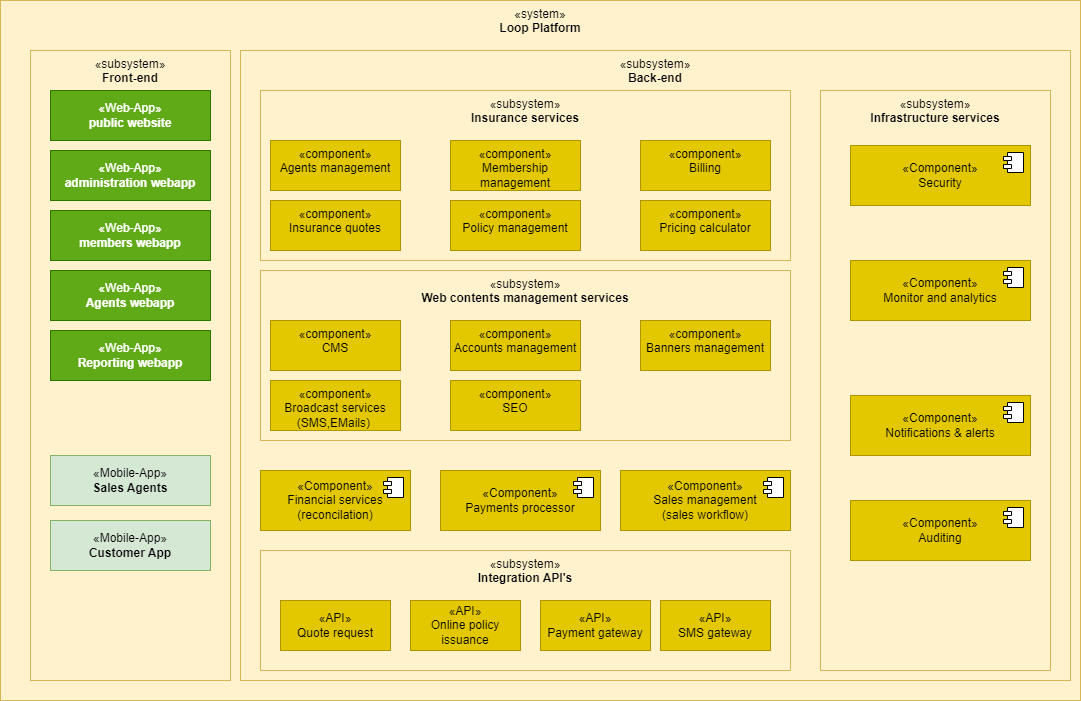

The diagram above was exported from draw.io. Its source (the exported page's mxGraphModel, read from the mxfile embedded in the PNG):
<mxGraphModel dx="1500" dy="763" grid="1" gridSize="10" guides="1" tooltips="1" connect="1" arrows="1" fold="1" page="1" pageScale="1" pageWidth="850" pageHeight="1100" math="0" shadow="0">
  <root>
    <mxCell id="0" />
    <mxCell id="1" parent="0" />
    <mxCell id="r9JVdMR7PcRtkvfYZPxl-1" value="«system»&lt;br&gt;&lt;b&gt;Loop Platform&lt;/b&gt;" style="html=1;whiteSpace=wrap;verticalAlign=top;fillColor=#fff2cc;strokeColor=#d6b656;" vertex="1" parent="1">
      <mxGeometry y="70" width="1080" height="700" as="geometry" />
    </mxCell>
    <mxCell id="r9JVdMR7PcRtkvfYZPxl-4" value="«subsystem»&lt;br&gt;&lt;b&gt;Front-end&lt;br&gt;&lt;/b&gt;" style="html=1;whiteSpace=wrap;verticalAlign=top;fillColor=#fff2cc;strokeColor=#d6b656;" vertex="1" parent="1">
      <mxGeometry x="30" y="120" width="200" height="630" as="geometry" />
    </mxCell>
    <mxCell id="r9JVdMR7PcRtkvfYZPxl-5" value="«Web-App»&lt;br&gt;&lt;b&gt;public website&lt;/b&gt;" style="html=1;whiteSpace=wrap;fillColor=#60a917;strokeColor=#2D7600;fontColor=#ffffff;" vertex="1" parent="1">
      <mxGeometry x="50" y="160" width="160" height="50" as="geometry" />
    </mxCell>
    <mxCell id="r9JVdMR7PcRtkvfYZPxl-6" value="«Web-App»&lt;br&gt;&lt;b&gt;administration webapp&lt;/b&gt;" style="html=1;whiteSpace=wrap;fillColor=#60a917;strokeColor=#2D7600;fontColor=#ffffff;" vertex="1" parent="1">
      <mxGeometry x="50" y="220" width="160" height="50" as="geometry" />
    </mxCell>
    <mxCell id="r9JVdMR7PcRtkvfYZPxl-7" value="«Web-App»&lt;br&gt;&lt;b&gt;members webapp&lt;/b&gt;" style="html=1;whiteSpace=wrap;fillColor=#60a917;strokeColor=#2D7600;fontColor=#ffffff;" vertex="1" parent="1">
      <mxGeometry x="50" y="280" width="160" height="50" as="geometry" />
    </mxCell>
    <mxCell id="r9JVdMR7PcRtkvfYZPxl-8" value="«Web-App»&lt;br&gt;&lt;b&gt;Agents webapp&lt;/b&gt;" style="html=1;whiteSpace=wrap;fillColor=#60a917;strokeColor=#2D7600;fontColor=#ffffff;" vertex="1" parent="1">
      <mxGeometry x="50" y="340" width="160" height="50" as="geometry" />
    </mxCell>
    <mxCell id="r9JVdMR7PcRtkvfYZPxl-9" value="«Web-App»&lt;br&gt;&lt;b&gt;Reporting webapp&lt;/b&gt;" style="html=1;whiteSpace=wrap;fillColor=#60a917;strokeColor=#2D7600;fontColor=#ffffff;" vertex="1" parent="1">
      <mxGeometry x="50" y="400" width="160" height="50" as="geometry" />
    </mxCell>
    <mxCell id="r9JVdMR7PcRtkvfYZPxl-10" value="«Mobile-App»&lt;br&gt;&lt;b&gt;Sales Agents&lt;/b&gt;" style="html=1;whiteSpace=wrap;fillColor=#d5e8d4;strokeColor=#82b366;" vertex="1" parent="1">
      <mxGeometry x="50" y="525" width="160" height="50" as="geometry" />
    </mxCell>
    <mxCell id="r9JVdMR7PcRtkvfYZPxl-11" value="«Mobile-App»&lt;br&gt;&lt;b&gt;Customer App&lt;/b&gt;" style="html=1;whiteSpace=wrap;fillColor=#d5e8d4;strokeColor=#82b366;" vertex="1" parent="1">
      <mxGeometry x="50" y="590" width="160" height="50" as="geometry" />
    </mxCell>
    <mxCell id="r9JVdMR7PcRtkvfYZPxl-12" value="«subsystem»&lt;br&gt;&lt;b&gt;Back-end&lt;/b&gt;" style="html=1;whiteSpace=wrap;verticalAlign=top;fillColor=#fff2cc;strokeColor=#d6b656;" vertex="1" parent="1">
      <mxGeometry x="240" y="120" width="830" height="630" as="geometry" />
    </mxCell>
    <mxCell id="r9JVdMR7PcRtkvfYZPxl-13" value="«subsystem»&lt;br&gt;&lt;b&gt;Insurance services&lt;/b&gt;" style="html=1;whiteSpace=wrap;verticalAlign=top;fillColor=#fff2cc;strokeColor=#d6b656;" vertex="1" parent="1">
      <mxGeometry x="260" y="160" width="530" height="170" as="geometry" />
    </mxCell>
    <mxCell id="r9JVdMR7PcRtkvfYZPxl-14" value="«component»&lt;br&gt;Agents management" style="html=1;whiteSpace=wrap;verticalAlign=top;fillColor=#e3c800;fontColor=#000000;strokeColor=#B09500;" vertex="1" parent="1">
      <mxGeometry x="270" y="210" width="130" height="50" as="geometry" />
    </mxCell>
    <mxCell id="r9JVdMR7PcRtkvfYZPxl-15" value="«component»&lt;br&gt;Pricing calculator" style="html=1;whiteSpace=wrap;verticalAlign=top;fillColor=#e3c800;fontColor=#000000;strokeColor=#B09500;" vertex="1" parent="1">
      <mxGeometry x="640" y="270" width="130" height="50" as="geometry" />
    </mxCell>
    <mxCell id="r9JVdMR7PcRtkvfYZPxl-16" value="«component»&lt;br&gt;Policy management" style="html=1;whiteSpace=wrap;verticalAlign=top;fillColor=#e3c800;fontColor=#000000;strokeColor=#B09500;" vertex="1" parent="1">
      <mxGeometry x="450" y="270" width="130" height="50" as="geometry" />
    </mxCell>
    <mxCell id="r9JVdMR7PcRtkvfYZPxl-17" value="«component»&lt;br&gt;Insurance quotes" style="html=1;whiteSpace=wrap;verticalAlign=top;fillColor=#e3c800;fontColor=#000000;strokeColor=#B09500;" vertex="1" parent="1">
      <mxGeometry x="270" y="270" width="130" height="50" as="geometry" />
    </mxCell>
    <mxCell id="r9JVdMR7PcRtkvfYZPxl-18" value="«component»&lt;br&gt;Membership management" style="html=1;whiteSpace=wrap;verticalAlign=top;fillColor=#e3c800;fontColor=#000000;strokeColor=#B09500;" vertex="1" parent="1">
      <mxGeometry x="450" y="210" width="130" height="50" as="geometry" />
    </mxCell>
    <mxCell id="r9JVdMR7PcRtkvfYZPxl-19" value="«component»&lt;br&gt;Billing" style="html=1;whiteSpace=wrap;verticalAlign=top;fillColor=#e3c800;fontColor=#000000;strokeColor=#B09500;" vertex="1" parent="1">
      <mxGeometry x="640" y="210" width="130" height="50" as="geometry" />
    </mxCell>
    <mxCell id="r9JVdMR7PcRtkvfYZPxl-22" value="«subsystem»&lt;br&gt;&lt;b&gt;Web contents management services&lt;/b&gt;" style="html=1;whiteSpace=wrap;verticalAlign=top;fillColor=#fff2cc;strokeColor=#d6b656;" vertex="1" parent="1">
      <mxGeometry x="260" y="340" width="530" height="170" as="geometry" />
    </mxCell>
    <mxCell id="r9JVdMR7PcRtkvfYZPxl-23" value="«component»&lt;br&gt;Broadcast services&lt;br&gt;(SMS,EMails)&amp;nbsp;" style="html=1;whiteSpace=wrap;verticalAlign=top;fillColor=#e3c800;fontColor=#000000;strokeColor=#B09500;" vertex="1" parent="1">
      <mxGeometry x="270" y="450" width="130" height="50" as="geometry" />
    </mxCell>
    <mxCell id="r9JVdMR7PcRtkvfYZPxl-24" value="«component»&lt;br&gt;CMS" style="html=1;whiteSpace=wrap;verticalAlign=top;fillColor=#e3c800;fontColor=#000000;strokeColor=#B09500;" vertex="1" parent="1">
      <mxGeometry x="270" y="390" width="130" height="50" as="geometry" />
    </mxCell>
    <mxCell id="r9JVdMR7PcRtkvfYZPxl-25" value="«component»&lt;br&gt;SEO" style="html=1;whiteSpace=wrap;verticalAlign=top;fillColor=#e3c800;fontColor=#000000;strokeColor=#B09500;" vertex="1" parent="1">
      <mxGeometry x="450" y="450" width="130" height="50" as="geometry" />
    </mxCell>
    <mxCell id="r9JVdMR7PcRtkvfYZPxl-26" value="«component»&lt;br&gt;Accounts management" style="html=1;whiteSpace=wrap;verticalAlign=top;fillColor=#e3c800;fontColor=#000000;strokeColor=#B09500;" vertex="1" parent="1">
      <mxGeometry x="450" y="390" width="130" height="50" as="geometry" />
    </mxCell>
    <mxCell id="r9JVdMR7PcRtkvfYZPxl-28" value="«component»&lt;br&gt;Banners management" style="html=1;whiteSpace=wrap;verticalAlign=top;fillColor=#e3c800;fontColor=#000000;strokeColor=#B09500;" vertex="1" parent="1">
      <mxGeometry x="640" y="390" width="130" height="50" as="geometry" />
    </mxCell>
    <mxCell id="r9JVdMR7PcRtkvfYZPxl-30" value="«subsystem»&lt;br&gt;&lt;b&gt;Infrastructure services&lt;/b&gt;" style="html=1;whiteSpace=wrap;verticalAlign=top;fillColor=#fff2cc;strokeColor=#d6b656;" vertex="1" parent="1">
      <mxGeometry x="820" y="160" width="230" height="580" as="geometry" />
    </mxCell>
    <mxCell id="r9JVdMR7PcRtkvfYZPxl-31" value="«Component»&lt;br&gt;Security" style="html=1;dropTarget=0;whiteSpace=wrap;fillColor=#e3c800;fontColor=#000000;strokeColor=#B09500;" vertex="1" parent="1">
      <mxGeometry x="850" y="215" width="180" height="60" as="geometry" />
    </mxCell>
    <mxCell id="r9JVdMR7PcRtkvfYZPxl-32" value="" style="shape=module;jettyWidth=8;jettyHeight=4;" vertex="1" parent="r9JVdMR7PcRtkvfYZPxl-31">
      <mxGeometry x="1" width="20" height="20" relative="1" as="geometry">
        <mxPoint x="-27" y="7" as="offset" />
      </mxGeometry>
    </mxCell>
    <mxCell id="r9JVdMR7PcRtkvfYZPxl-33" value="«Component»&lt;br&gt;Monitor and analytics" style="html=1;dropTarget=0;whiteSpace=wrap;fillColor=#e3c800;fontColor=#000000;strokeColor=#B09500;" vertex="1" parent="1">
      <mxGeometry x="850" y="330" width="180" height="60" as="geometry" />
    </mxCell>
    <mxCell id="r9JVdMR7PcRtkvfYZPxl-34" value="" style="shape=module;jettyWidth=8;jettyHeight=4;" vertex="1" parent="r9JVdMR7PcRtkvfYZPxl-33">
      <mxGeometry x="1" width="20" height="20" relative="1" as="geometry">
        <mxPoint x="-27" y="7" as="offset" />
      </mxGeometry>
    </mxCell>
    <mxCell id="r9JVdMR7PcRtkvfYZPxl-35" value="«Component»&lt;br&gt;Notifications &amp;amp; alerts" style="html=1;dropTarget=0;whiteSpace=wrap;fillColor=#e3c800;fontColor=#000000;strokeColor=#B09500;" vertex="1" parent="1">
      <mxGeometry x="850" y="465" width="180" height="60" as="geometry" />
    </mxCell>
    <mxCell id="r9JVdMR7PcRtkvfYZPxl-36" value="" style="shape=module;jettyWidth=8;jettyHeight=4;" vertex="1" parent="r9JVdMR7PcRtkvfYZPxl-35">
      <mxGeometry x="1" width="20" height="20" relative="1" as="geometry">
        <mxPoint x="-27" y="7" as="offset" />
      </mxGeometry>
    </mxCell>
    <mxCell id="r9JVdMR7PcRtkvfYZPxl-37" value="«Component»&lt;br&gt;Auditing" style="html=1;dropTarget=0;whiteSpace=wrap;fillColor=#e3c800;fontColor=#000000;strokeColor=#B09500;" vertex="1" parent="1">
      <mxGeometry x="850" y="570" width="180" height="60" as="geometry" />
    </mxCell>
    <mxCell id="r9JVdMR7PcRtkvfYZPxl-38" value="" style="shape=module;jettyWidth=8;jettyHeight=4;" vertex="1" parent="r9JVdMR7PcRtkvfYZPxl-37">
      <mxGeometry x="1" width="20" height="20" relative="1" as="geometry">
        <mxPoint x="-27" y="7" as="offset" />
      </mxGeometry>
    </mxCell>
    <mxCell id="r9JVdMR7PcRtkvfYZPxl-47" value="«Component»&lt;br&gt;Sales management&lt;br&gt;(sales workflow)" style="html=1;dropTarget=0;whiteSpace=wrap;fillColor=#e3c800;fontColor=#000000;strokeColor=#B09500;" vertex="1" parent="1">
      <mxGeometry x="620" y="540" width="170" height="60" as="geometry" />
    </mxCell>
    <mxCell id="r9JVdMR7PcRtkvfYZPxl-48" value="" style="shape=module;jettyWidth=8;jettyHeight=4;" vertex="1" parent="r9JVdMR7PcRtkvfYZPxl-47">
      <mxGeometry x="1" width="20" height="20" relative="1" as="geometry">
        <mxPoint x="-27" y="7" as="offset" />
      </mxGeometry>
    </mxCell>
    <mxCell id="r9JVdMR7PcRtkvfYZPxl-49" value="«Component»&lt;br&gt;Payments processor" style="html=1;dropTarget=0;whiteSpace=wrap;fillColor=#e3c800;fontColor=#000000;strokeColor=#B09500;" vertex="1" parent="1">
      <mxGeometry x="440" y="540" width="160" height="60" as="geometry" />
    </mxCell>
    <mxCell id="r9JVdMR7PcRtkvfYZPxl-50" value="" style="shape=module;jettyWidth=8;jettyHeight=4;" vertex="1" parent="r9JVdMR7PcRtkvfYZPxl-49">
      <mxGeometry x="1" width="20" height="20" relative="1" as="geometry">
        <mxPoint x="-27" y="7" as="offset" />
      </mxGeometry>
    </mxCell>
    <mxCell id="r9JVdMR7PcRtkvfYZPxl-51" value="«Component»&lt;br&gt;Financial services&lt;br&gt;(reconcilation)" style="html=1;dropTarget=0;whiteSpace=wrap;fillColor=#e3c800;fontColor=#000000;strokeColor=#B09500;" vertex="1" parent="1">
      <mxGeometry x="260" y="540" width="150" height="60" as="geometry" />
    </mxCell>
    <mxCell id="r9JVdMR7PcRtkvfYZPxl-52" value="" style="shape=module;jettyWidth=8;jettyHeight=4;" vertex="1" parent="r9JVdMR7PcRtkvfYZPxl-51">
      <mxGeometry x="1" width="20" height="20" relative="1" as="geometry">
        <mxPoint x="-27" y="7" as="offset" />
      </mxGeometry>
    </mxCell>
    <mxCell id="r9JVdMR7PcRtkvfYZPxl-56" value="«subsystem»&lt;br&gt;&lt;b&gt;Integration API's&lt;br&gt;&lt;/b&gt;" style="html=1;whiteSpace=wrap;verticalAlign=top;fillColor=#fff2cc;strokeColor=#d6b656;" vertex="1" parent="1">
      <mxGeometry x="260" y="620" width="530" height="120" as="geometry" />
    </mxCell>
    <mxCell id="r9JVdMR7PcRtkvfYZPxl-57" value="«API»&lt;br&gt;Quote request" style="html=1;whiteSpace=wrap;fillColor=#e3c800;fontColor=#000000;strokeColor=#B09500;" vertex="1" parent="1">
      <mxGeometry x="280" y="670" width="110" height="50" as="geometry" />
    </mxCell>
    <mxCell id="r9JVdMR7PcRtkvfYZPxl-58" value="«API»&lt;br&gt;Online policy issuance" style="html=1;whiteSpace=wrap;fillColor=#e3c800;fontColor=#000000;strokeColor=#B09500;" vertex="1" parent="1">
      <mxGeometry x="410" y="670" width="110" height="50" as="geometry" />
    </mxCell>
    <mxCell id="r9JVdMR7PcRtkvfYZPxl-59" value="«API»&lt;br&gt;Payment gateway" style="html=1;whiteSpace=wrap;fillColor=#e3c800;fontColor=#000000;strokeColor=#B09500;" vertex="1" parent="1">
      <mxGeometry x="540" y="670" width="110" height="50" as="geometry" />
    </mxCell>
    <mxCell id="r9JVdMR7PcRtkvfYZPxl-60" value="«API»&lt;br&gt;SMS gateway" style="html=1;whiteSpace=wrap;fillColor=#e3c800;fontColor=#000000;strokeColor=#B09500;" vertex="1" parent="1">
      <mxGeometry x="660" y="670" width="110" height="50" as="geometry" />
    </mxCell>
  </root>
</mxGraphModel>